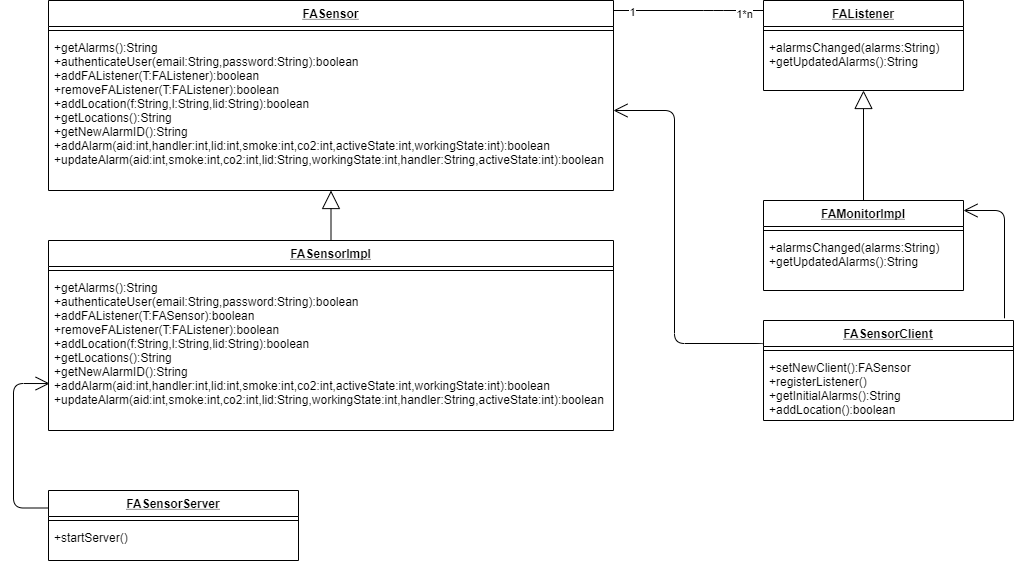

The diagram above was exported from draw.io. Its source (the exported page's mxGraphModel, read from the mxfile embedded in the PNG):
<mxGraphModel dx="868" dy="482" grid="1" gridSize="10" guides="1" tooltips="1" connect="1" arrows="1" fold="1" page="1" pageScale="1" pageWidth="850" pageHeight="1100" math="0" shadow="0">
  <root>
    <mxCell id="0" />
    <mxCell id="1" parent="0" />
    <mxCell id="6sxP5JJkVuGeMxXXh4YN-1" value="FASensor" style="swimlane;fontStyle=5;align=center;verticalAlign=top;childLayout=stackLayout;horizontal=1;startSize=26;horizontalStack=0;resizeParent=1;resizeParentMax=0;resizeLast=0;collapsible=1;marginBottom=0;" vertex="1" parent="1">
      <mxGeometry x="345" y="40" width="565" height="190" as="geometry" />
    </mxCell>
    <mxCell id="6sxP5JJkVuGeMxXXh4YN-3" value="" style="line;strokeWidth=1;fillColor=none;align=left;verticalAlign=middle;spacingTop=-1;spacingLeft=3;spacingRight=3;rotatable=0;labelPosition=right;points=[];portConstraint=eastwest;" vertex="1" parent="6sxP5JJkVuGeMxXXh4YN-1">
      <mxGeometry y="26" width="565" height="8" as="geometry" />
    </mxCell>
    <mxCell id="6sxP5JJkVuGeMxXXh4YN-4" value="+getAlarms():String&#10;&#09;+authenticateUser(email:String,password:String):boolean&#10;&#09;+addFAListener(T:FAListener):boolean&#10;&#09;+removeFAListener(T:FAListener):boolean&#10;&#09;+addLocation(f:String,l:String,lid:String):boolean&#10;&#09;+getLocations():String&#10;&#09;+getNewAlarmID():String&#10;&#09;+addAlarm(aid:int,handler:int,lid:int,smoke:int,co2:int,activeState:int,workingState:int):boolean&#10;&#09;+updateAlarm(aid:int,smoke:int,co2:int,lid:String,workingState:int,handler:String,activeState:int):boolean" style="text;strokeColor=none;fillColor=none;align=left;verticalAlign=top;spacingLeft=4;spacingRight=4;overflow=hidden;rotatable=0;points=[[0,0.5],[1,0.5]];portConstraint=eastwest;" vertex="1" parent="6sxP5JJkVuGeMxXXh4YN-1">
      <mxGeometry y="34" width="565" height="156" as="geometry" />
    </mxCell>
    <mxCell id="6sxP5JJkVuGeMxXXh4YN-6" value="" style="endArrow=none;html=1;edgeStyle=orthogonalEdgeStyle;" edge="1" parent="1" source="6sxP5JJkVuGeMxXXh4YN-1" target="6sxP5JJkVuGeMxXXh4YN-12">
      <mxGeometry relative="1" as="geometry">
        <mxPoint x="940" y="70" as="sourcePoint" />
        <mxPoint x="1090" y="120" as="targetPoint" />
        <Array as="points">
          <mxPoint x="1010" y="50" />
          <mxPoint x="1010" y="50" />
        </Array>
      </mxGeometry>
    </mxCell>
    <mxCell id="6sxP5JJkVuGeMxXXh4YN-7" value="" style="resizable=0;html=1;align=left;verticalAlign=bottom;labelBackgroundColor=#ffffff;fontSize=10;" connectable="0" vertex="1" parent="6sxP5JJkVuGeMxXXh4YN-6">
      <mxGeometry x="-1" relative="1" as="geometry" />
    </mxCell>
    <mxCell id="6sxP5JJkVuGeMxXXh4YN-8" value="" style="resizable=0;html=1;align=right;verticalAlign=bottom;labelBackgroundColor=#ffffff;fontSize=10;" connectable="0" vertex="1" parent="6sxP5JJkVuGeMxXXh4YN-6">
      <mxGeometry x="1" relative="1" as="geometry" />
    </mxCell>
    <mxCell id="6sxP5JJkVuGeMxXXh4YN-23" value="1" style="edgeLabel;html=1;align=center;verticalAlign=middle;resizable=0;points=[];" vertex="1" connectable="0" parent="6sxP5JJkVuGeMxXXh4YN-6">
      <mxGeometry x="0.3333" y="-82" relative="1" as="geometry">
        <mxPoint x="-82" y="-81" as="offset" />
      </mxGeometry>
    </mxCell>
    <mxCell id="6sxP5JJkVuGeMxXXh4YN-24" value="*" style="edgeLabel;html=1;align=center;verticalAlign=middle;resizable=0;points=[];" vertex="1" connectable="0" parent="6sxP5JJkVuGeMxXXh4YN-6">
      <mxGeometry x="0.6667" y="-3" relative="1" as="geometry">
        <mxPoint as="offset" />
      </mxGeometry>
    </mxCell>
    <mxCell id="6sxP5JJkVuGeMxXXh4YN-25" value="1*n" style="edgeLabel;html=1;align=center;verticalAlign=middle;resizable=0;points=[];" vertex="1" connectable="0" parent="6sxP5JJkVuGeMxXXh4YN-6">
      <mxGeometry x="0.7333" y="-3" relative="1" as="geometry">
        <mxPoint as="offset" />
      </mxGeometry>
    </mxCell>
    <mxCell id="6sxP5JJkVuGeMxXXh4YN-12" value="FAListener" style="swimlane;fontStyle=5;align=center;verticalAlign=top;childLayout=stackLayout;horizontal=1;startSize=26;horizontalStack=0;resizeParent=1;resizeParentMax=0;resizeLast=0;collapsible=1;marginBottom=0;" vertex="1" parent="1">
      <mxGeometry x="1060" y="40" width="200" height="90" as="geometry" />
    </mxCell>
    <mxCell id="6sxP5JJkVuGeMxXXh4YN-13" value="" style="line;strokeWidth=1;fillColor=none;align=left;verticalAlign=middle;spacingTop=-1;spacingLeft=3;spacingRight=3;rotatable=0;labelPosition=right;points=[];portConstraint=eastwest;" vertex="1" parent="6sxP5JJkVuGeMxXXh4YN-12">
      <mxGeometry y="26" width="200" height="8" as="geometry" />
    </mxCell>
    <mxCell id="6sxP5JJkVuGeMxXXh4YN-14" value="+alarmsChanged(alarms:String)&#10;&#09;+getUpdatedAlarms():String" style="text;strokeColor=none;fillColor=none;align=left;verticalAlign=top;spacingLeft=4;spacingRight=4;overflow=hidden;rotatable=0;points=[[0,0.5],[1,0.5]];portConstraint=eastwest;" vertex="1" parent="6sxP5JJkVuGeMxXXh4YN-12">
      <mxGeometry y="34" width="200" height="56" as="geometry" />
    </mxCell>
    <mxCell id="6sxP5JJkVuGeMxXXh4YN-15" value="" style="endArrow=block;endSize=16;endFill=0;html=1;exitX=0.5;exitY=0;exitDx=0;exitDy=0;" edge="1" parent="1" source="6sxP5JJkVuGeMxXXh4YN-16" target="6sxP5JJkVuGeMxXXh4YN-4">
      <mxGeometry width="160" relative="1" as="geometry">
        <mxPoint x="628" y="310" as="sourcePoint" />
        <mxPoint x="760" y="250" as="targetPoint" />
      </mxGeometry>
    </mxCell>
    <mxCell id="6sxP5JJkVuGeMxXXh4YN-16" value="FASensorImpl" style="swimlane;fontStyle=5;align=center;verticalAlign=top;childLayout=stackLayout;horizontal=1;startSize=26;horizontalStack=0;resizeParent=1;resizeParentMax=0;resizeLast=0;collapsible=1;marginBottom=0;" vertex="1" parent="1">
      <mxGeometry x="345" y="280" width="565" height="190" as="geometry" />
    </mxCell>
    <mxCell id="6sxP5JJkVuGeMxXXh4YN-17" value="" style="line;strokeWidth=1;fillColor=none;align=left;verticalAlign=middle;spacingTop=-1;spacingLeft=3;spacingRight=3;rotatable=0;labelPosition=right;points=[];portConstraint=eastwest;" vertex="1" parent="6sxP5JJkVuGeMxXXh4YN-16">
      <mxGeometry y="26" width="565" height="8" as="geometry" />
    </mxCell>
    <mxCell id="6sxP5JJkVuGeMxXXh4YN-18" value="+getAlarms():String&#10;&#09;+authenticateUser(email:String,password:String):boolean&#10;&#09;+addFAListener(T:FASensor):boolean&#10;&#09;+removeFAListener(T:FAListener):boolean&#10;&#09;+addLocation(f:String,l:String,lid:String):boolean&#10;&#09;+getLocations():String&#10;&#09;+getNewAlarmID():String&#10;&#09;+addAlarm(aid:int,handler:int,lid:int,smoke:int,co2:int,activeState:int,workingState:int):boolean&#10;&#09;+updateAlarm(aid:int,smoke:int,co2:int,lid:String,workingState:int,handler:String,activeState:int):boolean" style="text;strokeColor=none;fillColor=none;align=left;verticalAlign=top;spacingLeft=4;spacingRight=4;overflow=hidden;rotatable=0;points=[[0,0.5],[1,0.5]];portConstraint=eastwest;" vertex="1" parent="6sxP5JJkVuGeMxXXh4YN-16">
      <mxGeometry y="34" width="565" height="156" as="geometry" />
    </mxCell>
    <mxCell id="6sxP5JJkVuGeMxXXh4YN-22" value="" style="endArrow=block;endSize=16;endFill=0;html=1;exitX=0.5;exitY=0;exitDx=0;exitDy=0;" edge="1" parent="1" source="6sxP5JJkVuGeMxXXh4YN-19" target="6sxP5JJkVuGeMxXXh4YN-14">
      <mxGeometry width="160" relative="1" as="geometry">
        <mxPoint x="1160" y="210" as="sourcePoint" />
        <mxPoint x="1150" y="130" as="targetPoint" />
      </mxGeometry>
    </mxCell>
    <mxCell id="6sxP5JJkVuGeMxXXh4YN-26" value="" style="endArrow=open;html=1;endSize=12;startArrow=none;startSize=14;startFill=0;edgeStyle=orthogonalEdgeStyle;align=left;verticalAlign=bottom;exitX=0.964;exitY=-0.022;exitDx=0;exitDy=0;exitPerimeter=0;" edge="1" parent="1" source="6sxP5JJkVuGeMxXXh4YN-27" target="6sxP5JJkVuGeMxXXh4YN-19">
      <mxGeometry x="0.1176" y="-131" relative="1" as="geometry">
        <mxPoint x="1301" y="340" as="sourcePoint" />
        <mxPoint x="1310" y="220" as="targetPoint" />
        <Array as="points">
          <mxPoint x="1301" y="250" />
        </Array>
        <mxPoint x="40" y="6" as="offset" />
      </mxGeometry>
    </mxCell>
    <mxCell id="6sxP5JJkVuGeMxXXh4YN-19" value="FAMonitorImpl" style="swimlane;fontStyle=5;align=center;verticalAlign=top;childLayout=stackLayout;horizontal=1;startSize=26;horizontalStack=0;resizeParent=1;resizeParentMax=0;resizeLast=0;collapsible=1;marginBottom=0;" vertex="1" parent="1">
      <mxGeometry x="1060" y="240" width="200" height="90" as="geometry" />
    </mxCell>
    <mxCell id="6sxP5JJkVuGeMxXXh4YN-20" value="" style="line;strokeWidth=1;fillColor=none;align=left;verticalAlign=middle;spacingTop=-1;spacingLeft=3;spacingRight=3;rotatable=0;labelPosition=right;points=[];portConstraint=eastwest;" vertex="1" parent="6sxP5JJkVuGeMxXXh4YN-19">
      <mxGeometry y="26" width="200" height="8" as="geometry" />
    </mxCell>
    <mxCell id="6sxP5JJkVuGeMxXXh4YN-21" value="+alarmsChanged(alarms:String)&#10;&#09;+getUpdatedAlarms():String" style="text;strokeColor=none;fillColor=none;align=left;verticalAlign=top;spacingLeft=4;spacingRight=4;overflow=hidden;rotatable=0;points=[[0,0.5],[1,0.5]];portConstraint=eastwest;" vertex="1" parent="6sxP5JJkVuGeMxXXh4YN-19">
      <mxGeometry y="34" width="200" height="56" as="geometry" />
    </mxCell>
    <mxCell id="6sxP5JJkVuGeMxXXh4YN-27" value="FASensorClient" style="swimlane;fontStyle=5;align=center;verticalAlign=top;childLayout=stackLayout;horizontal=1;startSize=26;horizontalStack=0;resizeParent=1;resizeParentMax=0;resizeLast=0;collapsible=1;marginBottom=0;" vertex="1" parent="1">
      <mxGeometry x="1060" y="360" width="250" height="100" as="geometry" />
    </mxCell>
    <mxCell id="6sxP5JJkVuGeMxXXh4YN-28" value="" style="line;strokeWidth=1;fillColor=none;align=left;verticalAlign=middle;spacingTop=-1;spacingLeft=3;spacingRight=3;rotatable=0;labelPosition=right;points=[];portConstraint=eastwest;" vertex="1" parent="6sxP5JJkVuGeMxXXh4YN-27">
      <mxGeometry y="26" width="250" height="8" as="geometry" />
    </mxCell>
    <mxCell id="6sxP5JJkVuGeMxXXh4YN-29" value="+setNewClient():FASensor&#10;+registerListener()&#10;+getInitialAlarms():String&#10;+addLocation():boolean&#10;" style="text;strokeColor=none;fillColor=none;align=left;verticalAlign=top;spacingLeft=4;spacingRight=4;overflow=hidden;rotatable=0;points=[[0,0.5],[1,0.5]];portConstraint=eastwest;" vertex="1" parent="6sxP5JJkVuGeMxXXh4YN-27">
      <mxGeometry y="34" width="250" height="66" as="geometry" />
    </mxCell>
    <mxCell id="6sxP5JJkVuGeMxXXh4YN-30" value="" style="endArrow=open;html=1;endSize=12;startArrow=none;startSize=14;startFill=0;edgeStyle=orthogonalEdgeStyle;align=left;verticalAlign=bottom;exitX=0;exitY=0.25;exitDx=0;exitDy=0;" edge="1" parent="1" source="6sxP5JJkVuGeMxXXh4YN-27" target="6sxP5JJkVuGeMxXXh4YN-4">
      <mxGeometry x="0.1176" y="-131" relative="1" as="geometry">
        <mxPoint x="971" y="390" as="sourcePoint" />
        <mxPoint x="971" y="90" as="targetPoint" />
        <Array as="points">
          <mxPoint x="971" y="383" />
          <mxPoint x="971" y="150" />
        </Array>
        <mxPoint x="40" y="6" as="offset" />
      </mxGeometry>
    </mxCell>
    <mxCell id="6sxP5JJkVuGeMxXXh4YN-31" value="FASensorServer" style="swimlane;fontStyle=5;align=center;verticalAlign=top;childLayout=stackLayout;horizontal=1;startSize=26;horizontalStack=0;resizeParent=1;resizeParentMax=0;resizeLast=0;collapsible=1;marginBottom=0;" vertex="1" parent="1">
      <mxGeometry x="345" y="530" width="250" height="70" as="geometry" />
    </mxCell>
    <mxCell id="6sxP5JJkVuGeMxXXh4YN-32" value="" style="line;strokeWidth=1;fillColor=none;align=left;verticalAlign=middle;spacingTop=-1;spacingLeft=3;spacingRight=3;rotatable=0;labelPosition=right;points=[];portConstraint=eastwest;" vertex="1" parent="6sxP5JJkVuGeMxXXh4YN-31">
      <mxGeometry y="26" width="250" height="8" as="geometry" />
    </mxCell>
    <mxCell id="6sxP5JJkVuGeMxXXh4YN-33" value="+startServer()" style="text;strokeColor=none;fillColor=none;align=left;verticalAlign=top;spacingLeft=4;spacingRight=4;overflow=hidden;rotatable=0;points=[[0,0.5],[1,0.5]];portConstraint=eastwest;" vertex="1" parent="6sxP5JJkVuGeMxXXh4YN-31">
      <mxGeometry y="34" width="250" height="36" as="geometry" />
    </mxCell>
    <mxCell id="6sxP5JJkVuGeMxXXh4YN-34" value="" style="endArrow=open;html=1;endSize=12;startArrow=none;startSize=14;startFill=0;edgeStyle=orthogonalEdgeStyle;align=left;verticalAlign=bottom;exitX=0;exitY=0.25;exitDx=0;exitDy=0;entryX=0.002;entryY=0.699;entryDx=0;entryDy=0;entryPerimeter=0;" edge="1" parent="1" source="6sxP5JJkVuGeMxXXh4YN-31" target="6sxP5JJkVuGeMxXXh4YN-18">
      <mxGeometry x="0.1176" y="-131" relative="1" as="geometry">
        <mxPoint x="281" y="530" as="sourcePoint" />
        <mxPoint x="240" y="422.2" as="targetPoint" />
        <Array as="points">
          <mxPoint x="310" y="548" />
          <mxPoint x="310" y="423" />
        </Array>
        <mxPoint x="40" y="6" as="offset" />
      </mxGeometry>
    </mxCell>
  </root>
</mxGraphModel>